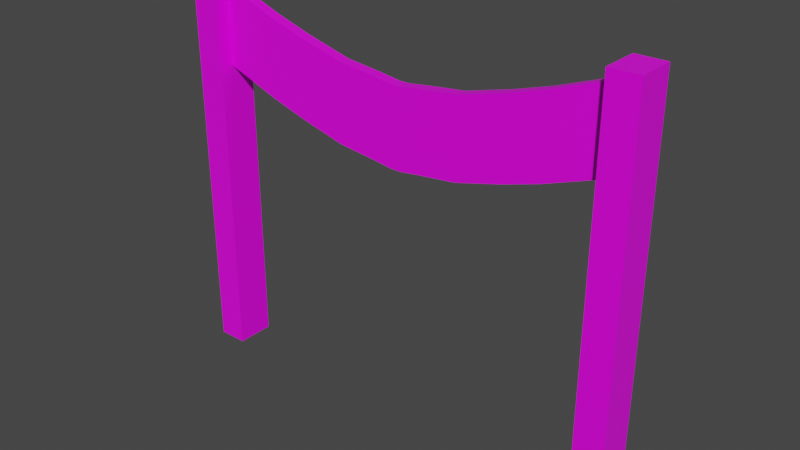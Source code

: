 # Source: StartModel.blend  (saved by Blender 2.90.8; exported with 4.5.12 LTS)
import bpy
from mathutils import Matrix  # noqa: F401  (used for matrix-valued properties, if any)

bpy.ops.wm.read_factory_settings(use_empty=True)
scene = bpy.context.scene
scene.name = 'Scene'

# ---- images (referenced by path relative to the original .blend; pixels are not part of the script)
import os
ASSET_DIR = os.environ.get("B2B_ASSET_DIR", "")  # directory of the original .blend (textures are referenced by path, not embedded)
HERE = os.path.dirname(os.path.abspath(__file__))  # packed textures are extracted next to this script under _unpacked/

def load_image(name, relpath, width, height, colorspace="sRGB"):
    """Load a texture the original file referenced (path relative to the .blend, or extracted next to this script)."""
    p = next((c for c in (os.path.join(HERE, relpath), os.path.join(ASSET_DIR, relpath)) if relpath and os.path.exists(c)), "")
    if p:
        img = bpy.data.images.load(p, check_existing=True)
        img.name = name
    else:  # same state as the original file: an image datablock whose file is absent (Cycles renders it pink)
        img = bpy.data.images.new(name, width, height)
        img.source = "FILE"
        img.filepath = "//" + (relpath or name)
    img.colorspace_settings.name = colorspace
    return img
img_the_perfect_palette_20_1x_png = load_image('the-perfect-palette-20-1x.png', 'the-perfect-palette-20-1x.png', 1024, 1024, 'sRGB')

# ---- materials (node trees are filled in below, after node groups)
mat_uv = bpy.data.materials.new('UV')
mat_uv.alpha_threshold = 0.0
mat_uv.use_transparent_shadow = False
mat_uv.line_color = (0.0, 0.0, 0.0, 1.0)

# ---- material node trees
mat_uv.use_nodes = True; mat_uv.node_tree.nodes.clear()
_N = mat_uv.node_tree.nodes; _L = mat_uv.node_tree.links
n0 = _N.new('ShaderNodeOutputMaterial'); n0.name = 'Material Output'; n0.location = (300, 300)
n1 = _N.new('ShaderNodeBsdfPrincipled'); n1.name = 'Principled BSDF'; n1.location = (10, 300)
n1.distribution = 'GGX'
n1.subsurface_method = 'BURLEY'
n1.inputs[2].default_value = 0.4
n1.inputs[3].default_value = 1.45
n1.inputs[27].default_value = (0.0, 0.0, 0.0, 1.0)
n1.inputs[28].default_value = 1.0
n2 = _N.new('ShaderNodeTexImage'); n2.name = 'Image Texture.001'; n2.location = (-381, 174)
n2.image = img_the_perfect_palette_20_1x_png
n2.interpolation = 'Closest'
_L.new(n1.outputs[0], n0.inputs[0])
_L.new(n2.outputs[0], n1.inputs[0])
n0.is_active_output = True

# ---- world
world_world = bpy.data.worlds.new('World'); scene.world = world_world
world_world.use_nodes = True; world_world.node_tree.nodes.clear()
_N = world_world.node_tree.nodes; _L = world_world.node_tree.links
n0 = _N.new('ShaderNodeOutputWorld'); n0.name = 'World Output'; n0.location = (300, 300)
n1 = _N.new('ShaderNodeBackground'); n1.name = 'Background'; n1.location = (10, 300)
n1.inputs[0].default_value = (0.05088, 0.05088, 0.05088, 1.0)
_L.new(n1.outputs[0], n0.inputs[0])
n0.is_active_output = True
world_world.color = (0.05088, 0.05088, 0.05088)
world_world.use_sun_shadow = False
world_world.sun_shadow_jitter_overblur = 0.0

# ---- meshes
me_cube = bpy.data.meshes.new('Cube')
me_cube.from_pydata([(1.758, 0.1452, 3.0), (1.758, 0.1452, 0.0), (1.758, -0.1452, 3.0), (1.758, -0.1452, 0.0), (1.534, -0.04206, 2.308), (1.534, 0.04206, 2.897), (1.534, 0.04206, 2.308), (1.534, -0.04206, 2.897), (1.534, 0.1452, 3.0), (1.534, -0.1452, 3.0), (1.534, -0.1452, 0.0), (1.534, 0.1452, 0.0), (1.109, 0.04206, 2.741), (1.109, -0.04206, 2.741), (1.109, -0.04206, 2.152), (1.109, 0.04206, 2.152), (0.8331, 0.04206, 2.656), (0.8331, -0.04206, 2.656), (0.8331, -0.04206, 2.067), (0.8331, 0.04206, 2.067), (0.4819, 0.04206, 2.563), (0.4819, -0.04206, 2.563), (0.4819, -0.04206, 1.974), (0.4819, 0.04206, 1.974), (0.2067, 0.04206, 2.532), (0.2067, -0.04206, 2.532), (0.2067, -0.04206, 1.943), (0.2067, 0.04206, 1.943), (0.0362, 0.04206, 2.509), (0.0362, -0.04206, 2.509), (0.0362, -0.04206, 1.92), (0.0362, 0.04206, 1.92), (-1.758, 0.1452, 3.0), (-1.758, 0.1452, 0.0), (-1.758, -0.1452, 3.0), (-1.758, -0.1452, 0.0), (-1.534, -0.04206, 2.308), (-1.534, 0.04206, 2.897), (-1.534, 0.04206, 2.308), (-1.534, -0.04206, 2.897), (-1.534, 0.1452, 3.0), (-1.534, -0.1452, 3.0), (-1.534, -0.1452, 0.0), (-1.534, 0.1452, 0.0), (-1.109, 0.04206, 2.741), (-1.109, -0.04206, 2.741), (-1.109, -0.04206, 2.152), (-1.109, 0.04206, 2.152), (-0.8331, 0.04206, 2.656), (-0.8331, -0.04206, 2.656), (-0.8331, -0.04206, 2.067), (-0.8331, 0.04206, 2.067), (-0.4819, 0.04206, 2.563), (-0.4819, -0.04206, 2.563), (-0.4819, -0.04206, 1.974), (-0.4819, 0.04206, 1.974), (-0.2067, 0.04206, 2.532), (-0.2067, -0.04206, 2.532), (-0.2067, -0.04206, 1.943), (-0.2067, 0.04206, 1.943), (-0.0362, 0.04206, 2.509), (-0.0362, -0.04206, 2.509), (-0.0362, -0.04206, 1.92), (-0.0362, 0.04206, 1.92), (0.0, 0.04206, 2.509), (0.0, -0.04206, 2.509), (0.0, -0.04206, 1.92), (0.0, 0.04206, 1.92)], [], [(11, 1, 3, 10), (1, 0, 2, 3), (11, 8, 0, 1), (0, 8, 9, 2), (3, 2, 9, 10), (5, 6, 15, 12), (5, 7, 9, 8), (7, 4, 10, 9), (6, 5, 8, 11), (4, 6, 11, 10), (15, 14, 18, 19), (7, 5, 12, 13), (6, 4, 14, 15), (4, 7, 13, 14), (18, 17, 21, 22), (14, 13, 17, 18), (12, 15, 19, 16), (13, 12, 16, 17), (20, 23, 27, 24), (16, 19, 23, 20), (17, 16, 20, 21), (19, 18, 22, 23), (27, 26, 30, 31), (21, 20, 24, 25), (23, 22, 26, 27), (22, 21, 25, 26), (28, 31, 67, 64), (26, 25, 29, 30), (24, 27, 31, 28), (25, 24, 28, 29), (29, 28, 64, 65), (31, 30, 66, 67), (30, 29, 65, 66), (43, 42, 35, 33), (33, 35, 34, 32), (43, 33, 32, 40), (32, 34, 41, 40), (35, 42, 41, 34), (37, 44, 47, 38), (37, 40, 41, 39), (39, 41, 42, 36), (38, 43, 40, 37), (36, 42, 43, 38), (47, 51, 50, 46), (39, 45, 44, 37), (38, 47, 46, 36), (36, 46, 45, 39), (50, 54, 53, 49), (46, 50, 49, 45), (44, 48, 51, 47), (45, 49, 48, 44), (52, 56, 59, 55), (48, 52, 55, 51), (49, 53, 52, 48), (51, 55, 54, 50), (59, 63, 62, 58), (53, 57, 56, 52), (55, 59, 58, 54), (54, 58, 57, 53), (60, 64, 67, 63), (58, 62, 61, 57), (56, 60, 63, 59), (57, 61, 60, 56), (65, 66, 67, 64), (61, 65, 64, 60), (63, 67, 66, 62), (62, 66, 65, 61)])
_uv = me_cube.uv_layers.new(name='UVMap')
_uv.uv.foreach_set('vector', [0.4213, 0.4626, 0.4213, 0.4626, 0.4213, 0.4626, 0.4213, 0.4626, 0.4213, 0.4626, 0.4213, 0.4626, 0.4213, 0.4626, 0.4213, 0.4626, 0.4213, 0.4626, 0.4213, 0.4626, 0.4213, 0.4626, 0.4213, 0.4626, 0.4213, 0.4626, 0.4213, 0.4626, 0.4213, 0.4626, 0.4213, 0.4626, 0.4213, 0.4626, 0.4213, 0.4626, 0.4213, 0.4626, 0.4213, 0.4626, 0.4016, 0.9446, 0.4016, 0.9446, 0.4016, 0.9446, 0.4016, 0.9446, 0.4213, 0.4626, 0.4213, 0.4626, 0.4213, 0.4626, 0.4213, 0.4626, 0.4213, 0.4626, 0.4213, 0.4626, 0.4213, 0.4626, 0.4213, 0.4626, 0.4213, 0.4626, 0.4213, 0.4626, 0.4213, 0.4626, 0.4213, 0.4626, 0.4213, 0.4626, 0.4213, 0.4626, 0.4213, 0.4626, 0.4213, 0.4626, 0.4016, 0.9446, 0.4016, 0.9446, 0.4016, 0.9446, 0.4016, 0.9446, 0.4016, 0.9446, 0.4016, 0.9446, 0.4016, 0.9446, 0.4016, 0.9446, 0.4016, 0.9446, 0.4016, 0.9446, 0.4016, 0.9446, 0.4016, 0.9446, 0.4016, 0.9446, 0.4016, 0.9446, 0.4016, 0.9446, 0.4016, 0.9446, 0.4016, 0.9446, 0.4016, 0.9446, 0.4016, 0.9446, 0.4016, 0.9446, 0.4016, 0.9446, 0.4016, 0.9446, 0.4016, 0.9446, 0.4016, 0.9446, 0.4016, 0.9446, 0.4016, 0.9446, 0.4016, 0.9446, 0.4016, 0.9446, 0.4016, 0.9446, 0.4016, 0.9446, 0.4016, 0.9446, 0.4016, 0.9446, 0.4016, 0.9446, 0.4016, 0.9446, 0.4016, 0.9446, 0.4016, 0.9446, 0.4016, 0.9446, 0.4016, 0.9446, 0.4016, 0.9446, 0.4016, 0.9446, 0.4016, 0.9446, 0.4016, 0.9446, 0.4016, 0.9446, 0.4016, 0.9446, 0.4016, 0.9446, 0.4016, 0.9446, 0.4016, 0.9446, 0.4016, 0.9446, 0.4016, 0.9446, 0.4016, 0.9446, 0.4016, 0.9446, 0.4016, 0.9446, 0.4016, 0.9446, 0.4016, 0.9446, 0.4016, 0.9446, 0.4016, 0.9446, 0.4016, 0.9446, 0.4016, 0.9446, 0.4016, 0.9446, 0.4016, 0.9446, 0.4016, 0.9446, 0.4016, 0.9446, 0.4016, 0.9446, 0.4016, 0.9446, 0.4016, 0.9446, 0.4016, 0.9446, 0.4016, 0.9446, 0.4016, 0.9446, 0.4016, 0.9446, 0.4016, 0.9446, 0.4016, 0.9446, 0.4016, 0.9446, 0.4016, 0.9446, 0.4016, 0.9446, 0.4016, 0.9446, 0.4016, 0.9446, 0.4016, 0.9446, 0.4016, 0.9446, 0.4016, 0.9446, 0.4016, 0.9446, 0.4016, 0.9446, 0.4016, 0.9446, 0.4016, 0.9446, 0.4016, 0.9446, 0.4016, 0.9446, 0.4016, 0.9446, 0.4016, 0.9446, 0.4016, 0.9446, 0.4016, 0.9446, 0.4016, 0.9446, 0.4016, 0.9446, 0.4016, 0.9446, 0.4213, 0.4626, 0.4213, 0.4626, 0.4213, 0.4626, 0.4213, 0.4626, 0.4213, 0.4626, 0.4213, 0.4626, 0.4213, 0.4626, 0.4213, 0.4626, 0.4213, 0.4626, 0.4213, 0.4626, 0.4213, 0.4626, 0.4213, 0.4626, 0.4213, 0.4626, 0.4213, 0.4626, 0.4213, 0.4626, 0.4213, 0.4626, 0.4213, 0.4626, 0.4213, 0.4626, 0.4213, 0.4626, 0.4213, 0.4626, 0.4016, 0.9446, 0.4016, 0.9446, 0.4016, 0.9446, 0.4016, 0.9446, 0.4213, 0.4626, 0.4213, 0.4626, 0.4213, 0.4626, 0.4213, 0.4626, 0.4213, 0.4626, 0.4213, 0.4626, 0.4213, 0.4626, 0.4213, 0.4626, 0.4213, 0.4626, 0.4213, 0.4626, 0.4213, 0.4626, 0.4213, 0.4626, 0.4213, 0.4626, 0.4213, 0.4626, 0.4213, 0.4626, 0.4213, 0.4626, 0.4016, 0.9446, 0.4016, 0.9446, 0.4016, 0.9446, 0.4016, 0.9446, 0.4016, 0.9446, 0.4016, 0.9446, 0.4016, 0.9446, 0.4016, 0.9446, 0.4016, 0.9446, 0.4016, 0.9446, 0.4016, 0.9446, 0.4016, 0.9446, 0.4016, 0.9446, 0.4016, 0.9446, 0.4016, 0.9446, 0.4016, 0.9446, 0.4016, 0.9446, 0.4016, 0.9446, 0.4016, 0.9446, 0.4016, 0.9446, 0.4016, 0.9446, 0.4016, 0.9446, 0.4016, 0.9446, 0.4016, 0.9446, 0.4016, 0.9446, 0.4016, 0.9446, 0.4016, 0.9446, 0.4016, 0.9446, 0.4016, 0.9446, 0.4016, 0.9446, 0.4016, 0.9446, 0.4016, 0.9446, 0.4016, 0.9446, 0.4016, 0.9446, 0.4016, 0.9446, 0.4016, 0.9446, 0.4016, 0.9446, 0.4016, 0.9446, 0.4016, 0.9446, 0.4016, 0.9446, 0.4016, 0.9446, 0.4016, 0.9446, 0.4016, 0.9446, 0.4016, 0.9446, 0.4016, 0.9446, 0.4016, 0.9446, 0.4016, 0.9446, 0.4016, 0.9446, 0.4016, 0.9446, 0.4016, 0.9446, 0.4016, 0.9446, 0.4016, 0.9446, 0.4016, 0.9446, 0.4016, 0.9446, 0.4016, 0.9446, 0.4016, 0.9446, 0.4016, 0.9446, 0.4016, 0.9446, 0.4016, 0.9446, 0.4016, 0.9446, 0.4016, 0.9446, 0.4016, 0.9446, 0.4016, 0.9446, 0.4016, 0.9446, 0.4016, 0.9446, 0.4016, 0.9446, 0.4016, 0.9446, 0.4016, 0.9446, 0.4016, 0.9446, 0.4016, 0.9446, 0.4016, 0.9446, 0.4016, 0.9446, 0.4016, 0.9446, 0.4016, 0.9446, 0.4016, 0.9446, 0.4016, 0.9446, 0.4016, 0.9446, 0.4016, 0.9446, 0.4016, 0.9446, 0.4016, 0.9446, 0.4016, 0.9446, 0.4016, 0.9446, 0.4016, 0.9446, 0.4016, 0.9446, 0.4016, 0.9446, 0.4016, 0.9446, 0.4016, 0.9446, 0.4016, 0.9446, 0.4016, 0.9446, 0.4016, 0.9446, 0.4016, 0.9446, 0.4016, 0.9446, 0.4016, 0.9446, 0.4016, 0.9446, 0.4016, 0.9446, 0.4016, 0.9446])
me_cube.materials.append(mat_uv)
me_cube.use_remesh_preserve_volume = False
me_cube.use_remesh_preserve_attributes = False
me_cube.use_mirror_vertex_groups = False
me_cube.update()

# ---- objects
ob_startmodel = bpy.data.objects.new('StartModel', me_cube)

# ---- transforms, parenting, visibility, modifiers, constraints
ob_startmodel.location = (0.0, 0.0, 0.0)
ob_startmodel.lock_rotations_4d = False
ob_startmodel.empty_display_type = 'ARROWS'
ob_startmodel.lineart.crease_threshold = 0.0

# ---- collection membership
scene.collection.objects.link(ob_startmodel)

# ---- scene / render settings (as saved in the file)
scene.frame_start = 1; scene.frame_end = 250; scene.frame_set(1)
scene.render.engine = 'BLENDER_EEVEE_NEXT'
scene.cycles.use_denoising = False
scene.cycles.samples = 128
scene.cycles.sampling_pattern = 'TABULATED_SOBOL'
scene.cycles.use_adaptive_sampling = False
scene.cycles.use_light_tree = False
scene.view_settings.view_transform = 'Filmic'
bpy.context.view_layer.update()

# ---- added for rendering (the .blend has no active camera and no usable light): camera, sun
cam_auto = bpy.data.cameras.new('AutoCamera')
cam_auto.lens = 50.0
cam_auto.sensor_width = 36.0
cam_auto.clip_end = 1000.0
ob_auto_camera = bpy.data.objects.new('AutoCamera', cam_auto)
scene.collection.objects.link(ob_auto_camera)
ob_auto_camera.location = (4.28519, -5.14223, 4.92815)
ob_auto_camera.rotation_euler = (1.09748, -7.21219e-08, 0.694738)
scene.camera = ob_auto_camera
light_auto_sun = bpy.data.lights.new('AutoSun', 'SUN')
light_auto_sun.energy = 3.0
light_auto_sun.angle = 0.0523599
ob_auto_sun = bpy.data.objects.new('AutoSun', light_auto_sun)
scene.collection.objects.link(ob_auto_sun)
ob_auto_sun.rotation_euler = (0.872665, 0.174533, 0.523599)
bpy.context.view_layer.update()
